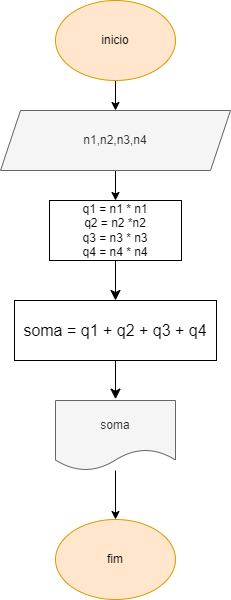

The diagram above was exported from draw.io. Its source (the exported page's mxGraphModel, read from the mxfile embedded in the PNG):
<mxGraphModel dx="1034" dy="470" grid="1" gridSize="10" guides="1" tooltips="1" connect="1" arrows="1" fold="1" page="1" pageScale="1" pageWidth="827" pageHeight="1169" math="0" shadow="0">
  <root>
    <mxCell id="0" />
    <mxCell id="1" parent="0" />
    <mxCell id="gJZtB85q-OldE0SKMWnr-1" value="" style="edgeStyle=orthogonalEdgeStyle;rounded=0;orthogonalLoop=1;jettySize=auto;html=1;" edge="1" parent="1" source="gJZtB85q-OldE0SKMWnr-2" target="gJZtB85q-OldE0SKMWnr-4">
      <mxGeometry relative="1" as="geometry" />
    </mxCell>
    <mxCell id="gJZtB85q-OldE0SKMWnr-2" value="inicio" style="ellipse;whiteSpace=wrap;html=1;fillColor=#ffe6cc;strokeColor=#d79b00;" vertex="1" parent="1">
      <mxGeometry x="120" y="40" width="120" height="80" as="geometry" />
    </mxCell>
    <mxCell id="gJZtB85q-OldE0SKMWnr-3" value="" style="edgeStyle=orthogonalEdgeStyle;rounded=0;orthogonalLoop=1;jettySize=auto;html=1;" edge="1" parent="1" source="gJZtB85q-OldE0SKMWnr-4" target="gJZtB85q-OldE0SKMWnr-6">
      <mxGeometry relative="1" as="geometry" />
    </mxCell>
    <mxCell id="gJZtB85q-OldE0SKMWnr-4" value="n1,n2,n3,n4" style="shape=parallelogram;perimeter=parallelogramPerimeter;whiteSpace=wrap;html=1;fixedSize=1;fillColor=#f5f5f5;fontColor=#333333;strokeColor=#666666;" vertex="1" parent="1">
      <mxGeometry x="65" y="150" width="230" height="60" as="geometry" />
    </mxCell>
    <mxCell id="gJZtB85q-OldE0SKMWnr-5" style="edgeStyle=none;curved=1;rounded=0;orthogonalLoop=1;jettySize=auto;html=1;entryX=0.5;entryY=0;entryDx=0;entryDy=0;fontSize=12;startSize=8;endSize=8;" edge="1" parent="1" source="gJZtB85q-OldE0SKMWnr-6" target="gJZtB85q-OldE0SKMWnr-11">
      <mxGeometry relative="1" as="geometry" />
    </mxCell>
    <mxCell id="gJZtB85q-OldE0SKMWnr-6" value="q1 = n1 * n1&lt;br&gt;q2 = n2 *n2&lt;br&gt;q3 = n3 * n3&lt;br&gt;q4 = n4 * n4" style="whiteSpace=wrap;html=1;" vertex="1" parent="1">
      <mxGeometry x="114" y="240" width="132" height="60" as="geometry" />
    </mxCell>
    <mxCell id="gJZtB85q-OldE0SKMWnr-7" style="edgeStyle=orthogonalEdgeStyle;rounded=0;orthogonalLoop=1;jettySize=auto;html=1;entryX=0.5;entryY=0;entryDx=0;entryDy=0;" edge="1" parent="1" source="gJZtB85q-OldE0SKMWnr-8" target="gJZtB85q-OldE0SKMWnr-9">
      <mxGeometry relative="1" as="geometry" />
    </mxCell>
    <mxCell id="gJZtB85q-OldE0SKMWnr-8" value="soma" style="shape=document;whiteSpace=wrap;html=1;boundedLbl=1;fillColor=#f5f5f5;fontColor=#333333;strokeColor=#666666;" vertex="1" parent="1">
      <mxGeometry x="120" y="440" width="120" height="70" as="geometry" />
    </mxCell>
    <mxCell id="gJZtB85q-OldE0SKMWnr-9" value="fim" style="ellipse;whiteSpace=wrap;html=1;fillColor=#ffe6cc;strokeColor=#d79b00;" vertex="1" parent="1">
      <mxGeometry x="120" y="559" width="120" height="80" as="geometry" />
    </mxCell>
    <mxCell id="gJZtB85q-OldE0SKMWnr-10" style="edgeStyle=none;curved=1;rounded=0;orthogonalLoop=1;jettySize=auto;html=1;fontSize=12;startSize=8;endSize=8;" edge="1" parent="1" source="gJZtB85q-OldE0SKMWnr-11">
      <mxGeometry relative="1" as="geometry">
        <mxPoint x="180" y="438.66668701171875" as="targetPoint" />
      </mxGeometry>
    </mxCell>
    <mxCell id="gJZtB85q-OldE0SKMWnr-11" value="soma = q1 + q2 + q3 + q4" style="rounded=0;whiteSpace=wrap;html=1;fontSize=16;" vertex="1" parent="1">
      <mxGeometry x="79" y="340" width="202" height="60" as="geometry" />
    </mxCell>
  </root>
</mxGraphModel>